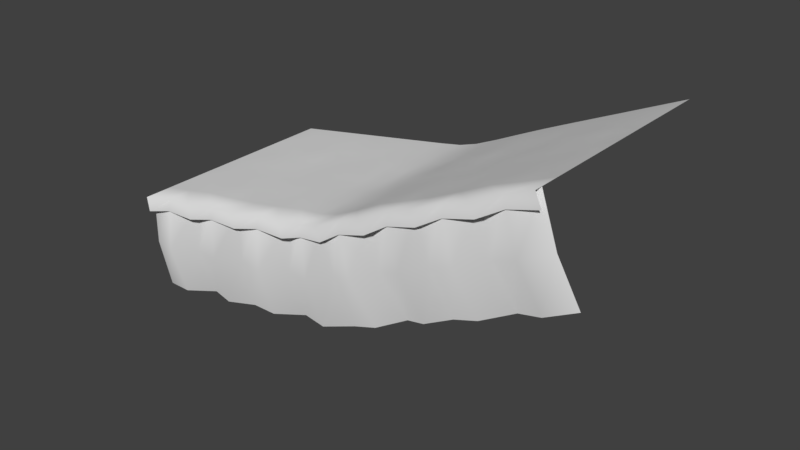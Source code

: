 # Source: Ground_Tile_Up2_4.blend  (saved by Blender 2.78.0; exported with 4.5.12 LTS)
import bpy
from mathutils import Matrix  # noqa: F401  (used for matrix-valued properties, if any)

bpy.ops.wm.read_factory_settings(use_empty=True)
scene = bpy.context.scene
scene.name = 'Scene'

# ---- collections
col_collection_1 = bpy.data.collections.new('Collection 1'); scene.collection.children.link(col_collection_1)

# ---- world
world_world = bpy.data.worlds.new('World'); scene.world = world_world
world_world.color = (0.05088, 0.05088, 0.05088)
world_world.use_sun_shadow = False
world_world.sun_shadow_jitter_overblur = 0.0
world_world.cycles.sampling_method = 'MANUAL'

# ---- meshes
me_plane = bpy.data.meshes.new('Plane')
me_plane.from_pydata([(-4.766, -2.562, -0.1653), (-1.356, -1.97, -0.1635), (-5.159, 0.07393, -0.1656), (-1.749, 0.6658, -0.1637), (-3.061, -2.266, -0.3149), (-3.454, 0.3698, -0.3151), (-2.209, -2.118, -0.001328), (-4.307, 0.2219, -0.002506), (-3.914, -2.414, -0.002259), (-2.602, 0.5178, -0.001575), (-4.963, -1.244, -0.002848), (-1.552, -0.652, -0.0009857), (-3.258, -0.9479, -0.001917), (-4.11, -1.096, 0.2747), (-2.405, -0.7999, 0.2323), (-1.739, 0.6796, -3.123), (-1.741, 0.6798, 0.08152), (-5.167, 0.08531, 0.07965), (-5.165, 0.08511, -3.125), (-1.74, 0.6797, -1.523), (-3.452, 0.3824, -3.124), (-3.454, 0.3826, 0.08059), (-5.166, 0.08521, -1.525), (-3.456, 0.4003, -1.524), (-1.741, 0.6798, -0.721), (-4.309, 0.2337, -3.125), (-5.166, 0.08516, -2.328), (-1.74, 0.6797, -2.326), (-2.596, 0.531, -3.124), (-5.167, 0.08526, -0.7229), (-3.462, 0.4412, -0.7219), (-3.453, 0.3824, -2.327), (-2.598, 0.5375, -1.524), (-4.311, 0.2403, -1.525), (-4.315, 0.2749, -2.327), (-2.602, 0.5721, -2.326), (-2.601, 0.552, -0.722), (-4.312, 0.2551, -0.7229), (-1.68, 0.2682, 0.08159), (-5.106, -0.3263, 0.07971), (-3.393, -0.02906, 0.08065), (-4.267, -0.05893, 0.08016), (-2.554, 0.2368, 0.0811), (-5.163, 0.08491, -6.33), (-3.45, 0.3822, -6.329), (-5.164, 0.08501, -4.725), (-3.454, 0.4001, -4.724), (-1.739, 0.6796, -3.921), (-4.306, 0.2335, -6.329), (-5.163, 0.08496, -5.527), (-1.738, 0.6795, -5.526), (-2.594, 0.5308, -6.329), (-5.165, 0.08506, -3.922), (-3.46, 0.441, -3.921), (-3.451, 0.3822, -5.526), (-2.596, 0.5373, -4.723), (-4.308, 0.2401, -4.724), (-4.313, 0.2747, -5.527), (-2.6, 0.5719, -5.526), (-2.599, 0.5518, -3.921), (-4.31, 0.2549, -3.922), (2.162, -1.203, -0.162), (1.169, 1.27, -0.1624), (0.365, -1.671, -0.313), (-0.02808, 0.9644, -0.3132), (1.259, -1.497, 0.0005031), (-0.8809, 0.8164, -0.0006357), (-0.4878, -1.819, -0.0003884), (0.6172, 1.089, 0.0001397), (1.666, 0.03364, 0.0003791), (0.1683, -0.3534, -4.685e-05), (-0.6845, -0.5013, 0.2766), (0.9382, -0.2039, 0.2341), (1.171, 1.284, 0.08281), (1.171, 1.284, -1.522), (-0.02617, 0.9769, -3.122), (-0.02822, 0.9771, 0.08246), (-0.02985, 0.9948, -1.523), (-0.8826, 0.8283, -3.123), (0.6191, 1.102, -3.122), (-0.03646, 1.036, -0.7201), (-0.02668, 0.977, -2.325), (0.617, 1.108, -1.522), (-0.8846, 0.8348, -1.523), (-0.8893, 0.8694, -2.326), (0.6088, 1.142, -2.325), (0.6124, 1.123, -0.7203), (-0.8862, 0.8497, -0.721), (1.326, 0.8983, 0.08289), (0.03317, 0.5655, 0.08252), (-0.841, 0.5356, 0.08203), (0.69, 0.8134, 0.08283), (-1.737, 0.6794, -6.328), (-0.02411, 0.9767, -6.327), (-1.738, 0.6795, -4.723), (-0.0278, 0.9946, -4.722), (-0.8806, 0.8281, -6.328), (0.6202, 1.101, -6.327), (-0.03441, 1.036, -3.92), (-0.02462, 0.9768, -5.525), (0.6181, 1.108, -4.722), (-0.8826, 0.8346, -4.723), (-0.8872, 0.8692, -5.525), (0.6099, 1.142, -5.524), (0.6135, 1.122, -3.92), (-0.8842, 0.8495, -3.921), (5.113, 0.1678, -0.1626), (4.02, 2.598, -0.1629), (3.687, -0.4945, -0.3128), (2.539, 1.91, -0.3132), (4.399, -0.1585, 0.0001116), (1.822, 1.565, 3.66e-05), (2.965, -0.8416, 0.0003999), (3.276, 2.258, -0.0002545), (4.567, 1.383, -0.0001398), (3.113, 0.7077, 4.935e-05), (2.394, 0.362, 0.2773), (3.838, 1.05, 0.2337), (4.024, 2.613, -3.122), (4.024, 2.613, 0.0823), (1.171, 1.283, -3.122), (4.024, 2.613, -1.523), (2.535, 1.921, -3.122), (2.535, 1.922, 0.08249), (2.527, 1.938, -1.523), (4.024, 2.613, -0.7202), (1.815, 1.575, -3.122), (1.171, 1.284, -2.325), (4.024, 2.613, -2.325), (3.276, 2.271, -3.122), (1.171, 1.284, -0.7197), (2.509, 1.975, -0.72), (2.535, 1.921, -2.325), (3.274, 2.278, -1.523), (1.812, 1.581, -1.522), (1.797, 1.613, -2.325), (3.259, 2.309, -2.325), (3.266, 2.291, -0.7206), (1.807, 1.595, -0.7204), (4.194, 2.234, 0.08238), (2.714, 1.546, 0.08258), (1.942, 1.309, 0.08272), (3.402, 2.002, 0.08243), (4.024, 2.612, -6.327), (1.171, 1.283, -6.327), (4.024, 2.612, -4.722), (2.534, 1.92, -6.327), (1.171, 1.283, -4.722), (2.527, 1.937, -4.722), (4.024, 2.613, -3.92), (1.814, 1.574, -6.327), (1.171, 1.283, -5.524), (4.024, 2.612, -5.525), (3.276, 2.271, -6.327), (1.171, 1.283, -3.919), (2.509, 1.975, -3.92), (2.535, 1.921, -5.525), (3.273, 2.277, -4.722), (1.812, 1.581, -4.722), (1.797, 1.612, -5.524), (3.259, 2.308, -5.525), (3.266, 2.29, -3.92), (1.806, 1.595, -3.92), (8.251, 1.58, -0.1628), (7.171, 4.016, -0.1631), (6.673, 0.8695, -0.3131), (5.593, 3.306, -0.3135), (7.462, 1.225, -0.000109), (4.804, 2.951, -0.0003752), (5.883, 0.5144, -5.603e-06), (6.382, 3.661, -0.0004785), (7.711, 2.798, -0.0003455), (6.133, 2.088, -0.0002421), (5.344, 1.733, 0.2769), (6.922, 2.443, 0.2335), (7.175, 4.031, -3.123), (7.175, 4.032, 0.08209), (7.175, 4.031, -1.523), (5.59, 3.317, -3.123), (5.59, 3.318, 0.0822), (5.582, 3.334, -1.523), (7.175, 4.031, -0.7204), (4.797, 2.961, -3.123), (7.175, 4.031, -2.325), (6.383, 3.674, -3.123), (5.566, 3.372, -0.7203), (5.59, 3.318, -2.325), (6.38, 3.68, -1.523), (4.794, 2.967, -1.523), (4.78, 2.999, -2.325), (6.366, 3.712, -2.325), (6.373, 3.694, -0.7209), (4.789, 2.981, -0.7208), (7.344, 3.651, 0.08218), (5.758, 2.938, 0.08228), (4.917, 2.69, 0.08231), (6.503, 3.403, 0.08221), (7.175, 4.03, -6.327), (7.175, 4.031, -4.722), (5.59, 3.317, -6.327), (5.583, 3.334, -4.722), (7.175, 4.031, -3.92), (4.797, 2.96, -6.327), (7.175, 4.03, -5.525), (6.383, 3.674, -6.327), (5.566, 3.371, -3.92), (5.59, 3.317, -5.525), (6.38, 3.68, -4.722), (4.794, 2.966, -4.722), (4.78, 2.998, -5.525), (6.366, 3.712, -5.525), (6.373, 3.693, -3.92), (4.789, 2.98, -3.92)], [], [(14, 11, 3, 9), (13, 12, 5, 7), (10, 13, 7, 2), (12, 14, 9, 5), (4, 6, 14, 12), (0, 8, 13, 10), (8, 4, 12, 13), (6, 1, 11, 14), (37, 17, 7), (30, 9, 36), (31, 32, 35), (34, 22, 33), (34, 23, 31), (25, 31, 20), (18, 34, 25), (35, 19, 27), (28, 27, 15), (20, 35, 28), (24, 9, 16), (32, 24, 19), (23, 36, 32), (37, 21, 30), (33, 30, 23), (33, 29, 37), (37, 29, 17), (30, 21, 9), (31, 23, 32), (34, 26, 22), (34, 33, 23), (25, 34, 31), (18, 26, 34), (35, 32, 19), (28, 35, 27), (20, 31, 35), (24, 36, 9), (32, 36, 24), (23, 30, 36), (37, 7, 21), (33, 37, 30), (33, 22, 29), (16, 9, 42, 38), (21, 7, 41, 40), (9, 21, 40, 42), (7, 17, 39, 41), (60, 18, 25), (53, 28, 59), (54, 55, 58), (57, 45, 56), (57, 46, 54), (48, 54, 44), (43, 57, 48), (58, 94, 50), (51, 50, 92), (44, 58, 51), (47, 28, 15), (55, 47, 94), (46, 59, 55), (60, 20, 53), (56, 53, 46), (56, 52, 60), (60, 52, 18), (53, 20, 28), (54, 46, 55), (57, 49, 45), (57, 56, 46), (48, 57, 54), (43, 49, 57), (58, 55, 94), (51, 58, 50), (44, 54, 58), (47, 59, 28), (55, 59, 47), (46, 53, 59), (60, 25, 20), (56, 60, 53), (56, 45, 52), (72, 69, 62, 68), (71, 70, 64, 66), (11, 71, 66, 3), (70, 72, 68, 64), (63, 65, 72, 70), (1, 67, 71, 11), (67, 63, 70, 71), (65, 61, 69, 72), (87, 16, 66), (80, 68, 86), (81, 82, 85), (84, 19, 83), (84, 77, 81), (78, 81, 75), (15, 84, 78), (85, 74, 127), (79, 127, 120), (75, 85, 79), (130, 68, 73), (82, 130, 74), (77, 86, 82), (87, 76, 80), (83, 80, 77), (83, 24, 87), (87, 24, 16), (80, 76, 68), (81, 77, 82), (84, 27, 19), (84, 83, 77), (78, 84, 81), (15, 27, 84), (85, 82, 74), (79, 85, 127), (75, 81, 85), (130, 86, 68), (82, 86, 130), (77, 80, 86), (87, 66, 76), (83, 87, 80), (83, 19, 24), (73, 68, 91, 88), (76, 66, 90, 89), (68, 76, 89, 91), (66, 16, 38, 90), (105, 15, 78), (98, 79, 104), (99, 100, 103), (102, 94, 101), (102, 95, 99), (96, 99, 93), (92, 102, 96), (103, 147, 151), (97, 151, 144), (93, 103, 97), (154, 79, 120), (100, 154, 147), (95, 104, 100), (105, 75, 98), (101, 98, 95), (101, 47, 105), (105, 47, 15), (98, 75, 79), (99, 95, 100), (102, 50, 94), (102, 101, 95), (96, 102, 99), (92, 50, 102), (103, 100, 147), (97, 103, 151), (93, 99, 103), (154, 104, 79), (100, 104, 154), (95, 98, 104), (105, 78, 75), (101, 105, 98), (101, 94, 47), (117, 114, 107, 113), (116, 115, 109, 111), (69, 116, 111, 62), (115, 117, 113, 109), (108, 110, 117, 115), (61, 112, 116, 69), (112, 108, 115, 116), (110, 106, 114, 117), (138, 73, 111), (131, 113, 137), (132, 133, 136), (135, 74, 134), (135, 124, 132), (126, 132, 122), (120, 135, 126), (136, 121, 128), (129, 128, 118), (122, 136, 129), (125, 113, 119), (133, 125, 121), (124, 137, 133), (138, 123, 131), (134, 131, 124), (134, 130, 138), (138, 130, 73), (131, 123, 113), (132, 124, 133), (135, 127, 74), (135, 134, 124), (126, 135, 132), (120, 127, 135), (136, 133, 121), (129, 136, 128), (122, 132, 136), (125, 137, 113), (133, 137, 125), (124, 131, 137), (138, 111, 123), (134, 138, 131), (134, 74, 130), (119, 113, 142, 139), (123, 111, 141, 140), (113, 123, 140, 142), (111, 73, 88, 141), (162, 120, 126), (155, 129, 161), (156, 157, 160), (159, 147, 158), (159, 148, 156), (150, 156, 146), (144, 159, 150), (160, 145, 152), (153, 152, 143), (146, 160, 153), (149, 129, 118), (157, 149, 145), (148, 161, 157), (162, 122, 155), (158, 155, 148), (158, 154, 162), (162, 154, 120), (155, 122, 129), (156, 148, 157), (159, 151, 147), (159, 158, 148), (150, 159, 156), (144, 151, 159), (160, 157, 145), (153, 160, 152), (146, 156, 160), (149, 161, 129), (157, 161, 149), (148, 155, 161), (162, 126, 122), (158, 162, 155), (158, 147, 154), (174, 171, 164, 170), (173, 172, 166, 168), (114, 173, 168, 107), (172, 174, 170, 166), (165, 167, 174, 172), (106, 169, 173, 114), (169, 165, 172, 173), (167, 163, 171, 174), (192, 119, 168), (185, 170, 191), (186, 187, 190), (189, 121, 188), (189, 180, 186), (182, 186, 178), (118, 189, 182), (190, 177, 183), (184, 183, 175), (178, 190, 184), (181, 170, 176), (187, 181, 177), (180, 191, 187), (192, 179, 185), (188, 185, 180), (188, 125, 192), (192, 125, 119), (185, 179, 170), (186, 180, 187), (189, 128, 121), (189, 188, 180), (182, 189, 186), (118, 128, 189), (190, 187, 177), (184, 190, 183), (178, 186, 190), (181, 191, 170), (187, 191, 181), (180, 185, 191), (192, 168, 179), (188, 192, 185), (188, 121, 125), (176, 170, 196, 193), (179, 168, 195, 194), (170, 179, 194, 196), (168, 119, 139, 195), (212, 118, 182), (205, 184, 211), (206, 207, 210), (209, 145, 208), (209, 200, 206), (202, 206, 199), (143, 209, 202), (210, 198, 203), (204, 203, 197), (199, 210, 204), (201, 184, 175), (207, 201, 198), (200, 211, 207), (212, 178, 205), (208, 205, 200), (208, 149, 212), (212, 149, 118), (205, 178, 184), (206, 200, 207), (209, 152, 145), (209, 208, 200), (202, 209, 206), (143, 152, 209), (210, 207, 198), (204, 210, 203), (199, 206, 210), (201, 211, 184), (207, 211, 201), (200, 205, 211), (212, 182, 178), (208, 212, 205), (208, 145, 149)])
me_plane.polygons.foreach_set('use_smooth', [True] * 304)
_uv = me_plane.uv_layers.new(name='UVMap')
_uv.uv.foreach_set('vector', [0.4362, 0.6242, 0.497, 0.6242, 0.497, 0.7456, 0.4362, 0.7456, 0.3146, 0.6242, 0.3754, 0.6242, 0.3754, 0.7456, 0.3146, 0.7456, 0.2538, 0.6242, 0.3146, 0.6242, 0.3146, 0.7456, 0.2538, 0.7456, 0.3754, 0.6242, 0.4362, 0.6242, 0.4362, 0.7456, 0.3754, 0.7456, 0.3754, 0.5029, 0.4362, 0.5029, 0.4362, 0.6242, 0.3754, 0.6242, 0.2538, 0.5029, 0.3146, 0.5029, 0.3146, 0.6242, 0.2538, 0.6242, 0.3146, 0.5029, 0.3754, 0.5029, 0.3754, 0.6242, 0.3146, 0.6242, 0.4362, 0.5029, 0.497, 0.5029, 0.497, 0.6242, 0.4362, 0.6242, 0.3139, 0.5636, 0.2523, 0.5021, 0.3138, 0.502, 0.3753, 0.5636, 0.4368, 0.5021, 0.4367, 0.5637, 0.3753, 0.6866, 0.4368, 0.6251, 0.4368, 0.6866, 0.3138, 0.6865, 0.2523, 0.6251, 0.3138, 0.6251, 0.3138, 0.6865, 0.3753, 0.6251, 0.3753, 0.6866, 0.3139, 0.7481, 0.3753, 0.6866, 0.3754, 0.7481, 0.2524, 0.7481, 0.3138, 0.6865, 0.3139, 0.7481, 0.4368, 0.6866, 0.4983, 0.6251, 0.4983, 0.6866, 0.4369, 0.7481, 0.4983, 0.6866, 0.4983, 0.7481, 0.3754, 0.7481, 0.4368, 0.6866, 0.4369, 0.7481, 0.4983, 0.5636, 0.4368, 0.5021, 0.4983, 0.5021, 0.4368, 0.6251, 0.4983, 0.5636, 0.4983, 0.6251, 0.3753, 0.6251, 0.4367, 0.5637, 0.4368, 0.6251, 0.3139, 0.5636, 0.3753, 0.502, 0.3753, 0.5636, 0.3138, 0.6251, 0.3753, 0.5636, 0.3753, 0.6251, 0.3138, 0.6251, 0.2523, 0.5636, 0.3139, 0.5636, 0.3139, 0.5636, 0.2523, 0.5636, 0.2523, 0.5021, 0.3753, 0.5636, 0.3753, 0.502, 0.4368, 0.5021, 0.3753, 0.6866, 0.3753, 0.6251, 0.4368, 0.6251, 0.3138, 0.6865, 0.2523, 0.6866, 0.2523, 0.6251, 0.3138, 0.6865, 0.3138, 0.6251, 0.3753, 0.6251, 0.3139, 0.7481, 0.3138, 0.6865, 0.3753, 0.6866, 0.2524, 0.7481, 0.2523, 0.6866, 0.3138, 0.6865, 0.4368, 0.6866, 0.4368, 0.6251, 0.4983, 0.6251, 0.4369, 0.7481, 0.4368, 0.6866, 0.4983, 0.6866, 0.3754, 0.7481, 0.3753, 0.6866, 0.4368, 0.6866, 0.4983, 0.5636, 0.4367, 0.5637, 0.4368, 0.5021, 0.4368, 0.6251, 0.4367, 0.5637, 0.4983, 0.5636, 0.3753, 0.6251, 0.3753, 0.5636, 0.4367, 0.5637, 0.3139, 0.5636, 0.3138, 0.502, 0.3753, 0.502, 0.3138, 0.6251, 0.3139, 0.5636, 0.3753, 0.5636, 0.3138, 0.6251, 0.2523, 0.6251, 0.2523, 0.5636, 0.4986, 0.6267, 0.4389, 0.6267, 0.4389, 0.6046, 0.4986, 0.5957, 0.3792, 0.6267, 0.3195, 0.6267, 0.3195, 0.6047, 0.3792, 0.5957, 0.4389, 0.6267, 0.3792, 0.6267, 0.3792, 0.5957, 0.4389, 0.6046, 0.3195, 0.6267, 0.2599, 0.6267, 0.2599, 0.5957, 0.3195, 0.6047, 0.3139, 0.5636, 0.2523, 0.5021, 0.3138, 0.502, 0.3753, 0.5636, 0.4368, 0.5021, 0.4367, 0.5637, 0.3753, 0.6866, 0.4368, 0.6251, 0.4368, 0.6866, 0.3138, 0.6865, 0.2523, 0.6251, 0.3138, 0.6251, 0.3138, 0.6865, 0.3753, 0.6251, 0.3753, 0.6866, 0.3139, 0.7481, 0.3753, 0.6866, 0.3754, 0.7481, 0.2524, 0.7481, 0.3138, 0.6865, 0.3139, 0.7481, 0.4368, 0.6866, 0.4983, 0.6251, 0.4983, 0.6866, 0.4369, 0.7481, 0.4983, 0.6866, 0.4983, 0.7481, 0.3754, 0.7481, 0.4368, 0.6866, 0.4369, 0.7481, 0.4983, 0.5636, 0.4368, 0.5021, 0.4983, 0.5021, 0.4368, 0.6251, 0.4983, 0.5636, 0.4983, 0.6251, 0.3753, 0.6251, 0.4367, 0.5637, 0.4368, 0.6251, 0.3139, 0.5636, 0.3753, 0.502, 0.3753, 0.5636, 0.3138, 0.6251, 0.3753, 0.5636, 0.3753, 0.6251, 0.3138, 0.6251, 0.2523, 0.5636, 0.3139, 0.5636, 0.3139, 0.5636, 0.2523, 0.5636, 0.2523, 0.5021, 0.3753, 0.5636, 0.3753, 0.502, 0.4368, 0.5021, 0.3753, 0.6866, 0.3753, 0.6251, 0.4368, 0.6251, 0.3138, 0.6865, 0.2523, 0.6866, 0.2523, 0.6251, 0.3138, 0.6865, 0.3138, 0.6251, 0.3753, 0.6251, 0.3139, 0.7481, 0.3138, 0.6865, 0.3753, 0.6866, 0.2524, 0.7481, 0.2523, 0.6866, 0.3138, 0.6865, 0.4368, 0.6866, 0.4368, 0.6251, 0.4983, 0.6251, 0.4369, 0.7481, 0.4368, 0.6866, 0.4983, 0.6866, 0.3754, 0.7481, 0.3753, 0.6866, 0.4368, 0.6866, 0.4983, 0.5636, 0.4367, 0.5637, 0.4368, 0.5021, 0.4368, 0.6251, 0.4367, 0.5637, 0.4983, 0.5636, 0.3753, 0.6251, 0.3753, 0.5636, 0.4367, 0.5637, 0.3139, 0.5636, 0.3138, 0.502, 0.3753, 0.502, 0.3138, 0.6251, 0.3139, 0.5636, 0.3753, 0.5636, 0.3138, 0.6251, 0.2523, 0.6251, 0.2523, 0.5636, 0.4362, 0.6242, 0.497, 0.6242, 0.497, 0.7456, 0.4362, 0.7456, 0.3146, 0.6242, 0.3754, 0.6242, 0.3754, 0.7456, 0.3146, 0.7456, 0.2538, 0.6242, 0.3146, 0.6242, 0.3146, 0.7456, 0.2538, 0.7456, 0.3754, 0.6242, 0.4362, 0.6242, 0.4362, 0.7456, 0.3754, 0.7456, 0.3754, 0.5029, 0.4362, 0.5029, 0.4362, 0.6242, 0.3754, 0.6242, 0.2538, 0.5029, 0.3146, 0.5029, 0.3146, 0.6242, 0.2538, 0.6242, 0.3146, 0.5029, 0.3754, 0.5029, 0.3754, 0.6242, 0.3146, 0.6242, 0.4362, 0.5029, 0.497, 0.5029, 0.497, 0.6242, 0.4362, 0.6242, 0.3139, 0.5636, 0.2523, 0.5021, 0.3138, 0.502, 0.3753, 0.5636, 0.4368, 0.5021, 0.4367, 0.5637, 0.3753, 0.6866, 0.4368, 0.6251, 0.4368, 0.6866, 0.3138, 0.6865, 0.2523, 0.6251, 0.3138, 0.6251, 0.3138, 0.6865, 0.3753, 0.6251, 0.3753, 0.6866, 0.3139, 0.7481, 0.3753, 0.6866, 0.3754, 0.7481, 0.2524, 0.7481, 0.3138, 0.6865, 0.3139, 0.7481, 0.4368, 0.6866, 0.4983, 0.6251, 0.4983, 0.6866, 0.4369, 0.7481, 0.4983, 0.6866, 0.4983, 0.7481, 0.3754, 0.7481, 0.4368, 0.6866, 0.4369, 0.7481, 0.4983, 0.5636, 0.4368, 0.5021, 0.4983, 0.5021, 0.4368, 0.6251, 0.4983, 0.5636, 0.4983, 0.6251, 0.3753, 0.6251, 0.4367, 0.5637, 0.4368, 0.6251, 0.3139, 0.5636, 0.3753, 0.502, 0.3753, 0.5636, 0.3138, 0.6251, 0.3753, 0.5636, 0.3753, 0.6251, 0.3138, 0.6251, 0.2523, 0.5636, 0.3139, 0.5636, 0.3139, 0.5636, 0.2523, 0.5636, 0.2523, 0.5021, 0.3753, 0.5636, 0.3753, 0.502, 0.4368, 0.5021, 0.3753, 0.6866, 0.3753, 0.6251, 0.4368, 0.6251, 0.3138, 0.6865, 0.2523, 0.6866, 0.2523, 0.6251, 0.3138, 0.6865, 0.3138, 0.6251, 0.3753, 0.6251, 0.3139, 0.7481, 0.3138, 0.6865, 0.3753, 0.6866, 0.2524, 0.7481, 0.2523, 0.6866, 0.3138, 0.6865, 0.4368, 0.6866, 0.4368, 0.6251, 0.4983, 0.6251, 0.4369, 0.7481, 0.4368, 0.6866, 0.4983, 0.6866, 0.3754, 0.7481, 0.3753, 0.6866, 0.4368, 0.6866, 0.4983, 0.5636, 0.4367, 0.5637, 0.4368, 0.5021, 0.4368, 0.6251, 0.4367, 0.5637, 0.4983, 0.5636, 0.3753, 0.6251, 0.3753, 0.5636, 0.4367, 0.5637, 0.3139, 0.5636, 0.3138, 0.502, 0.3753, 0.502, 0.3138, 0.6251, 0.3139, 0.5636, 0.3753, 0.5636, 0.3138, 0.6251, 0.2523, 0.6251, 0.2523, 0.5636, 0.4986, 0.6267, 0.4389, 0.6267, 0.4389, 0.6046, 0.4986, 0.5957, 0.3792, 0.6267, 0.3195, 0.6267, 0.3195, 0.6047, 0.3792, 0.5957, 0.4389, 0.6267, 0.3792, 0.6267, 0.3792, 0.5957, 0.4389, 0.6046, 0.3195, 0.6267, 0.2599, 0.6267, 0.2599, 0.5957, 0.3195, 0.6047, 0.3139, 0.5636, 0.2523, 0.5021, 0.3138, 0.502, 0.3753, 0.5636, 0.4368, 0.5021, 0.4367, 0.5637, 0.3753, 0.6866, 0.4368, 0.6251, 0.4368, 0.6866, 0.3138, 0.6865, 0.2523, 0.6251, 0.3138, 0.6251, 0.3138, 0.6865, 0.3753, 0.6251, 0.3753, 0.6866, 0.3139, 0.7481, 0.3753, 0.6866, 0.3754, 0.7481, 0.2524, 0.7481, 0.3138, 0.6865, 0.3139, 0.7481, 0.4368, 0.6866, 0.4983, 0.6251, 0.4983, 0.6866, 0.4369, 0.7481, 0.4983, 0.6866, 0.4983, 0.7481, 0.3754, 0.7481, 0.4368, 0.6866, 0.4369, 0.7481, 0.4983, 0.5636, 0.4368, 0.5021, 0.4983, 0.5021, 0.4368, 0.6251, 0.4983, 0.5636, 0.4983, 0.6251, 0.3753, 0.6251, 0.4367, 0.5637, 0.4368, 0.6251, 0.3139, 0.5636, 0.3753, 0.502, 0.3753, 0.5636, 0.3138, 0.6251, 0.3753, 0.5636, 0.3753, 0.6251, 0.3138, 0.6251, 0.2523, 0.5636, 0.3139, 0.5636, 0.3139, 0.5636, 0.2523, 0.5636, 0.2523, 0.5021, 0.3753, 0.5636, 0.3753, 0.502, 0.4368, 0.5021, 0.3753, 0.6866, 0.3753, 0.6251, 0.4368, 0.6251, 0.3138, 0.6865, 0.2523, 0.6866, 0.2523, 0.6251, 0.3138, 0.6865, 0.3138, 0.6251, 0.3753, 0.6251, 0.3139, 0.7481, 0.3138, 0.6865, 0.3753, 0.6866, 0.2524, 0.7481, 0.2523, 0.6866, 0.3138, 0.6865, 0.4368, 0.6866, 0.4368, 0.6251, 0.4983, 0.6251, 0.4369, 0.7481, 0.4368, 0.6866, 0.4983, 0.6866, 0.3754, 0.7481, 0.3753, 0.6866, 0.4368, 0.6866, 0.4983, 0.5636, 0.4367, 0.5637, 0.4368, 0.5021, 0.4368, 0.6251, 0.4367, 0.5637, 0.4983, 0.5636, 0.3753, 0.6251, 0.3753, 0.5636, 0.4367, 0.5637, 0.3139, 0.5636, 0.3138, 0.502, 0.3753, 0.502, 0.3138, 0.6251, 0.3139, 0.5636, 0.3753, 0.5636, 0.3138, 0.6251, 0.2523, 0.6251, 0.2523, 0.5636, 0.4362, 0.6242, 0.497, 0.6242, 0.497, 0.7456, 0.4362, 0.7456, 0.3146, 0.6242, 0.3754, 0.6242, 0.3754, 0.7456, 0.3146, 0.7456, 0.2538, 0.6242, 0.3146, 0.6242, 0.3146, 0.7456, 0.2538, 0.7456, 0.3754, 0.6242, 0.4362, 0.6242, 0.4362, 0.7456, 0.3754, 0.7456, 0.3754, 0.5029, 0.4362, 0.5029, 0.4362, 0.6242, 0.3754, 0.6242, 0.2538, 0.5029, 0.3146, 0.5029, 0.3146, 0.6242, 0.2538, 0.6242, 0.3146, 0.5029, 0.3754, 0.5029, 0.3754, 0.6242, 0.3146, 0.6242, 0.4362, 0.5029, 0.497, 0.5029, 0.497, 0.6242, 0.4362, 0.6242, 0.3139, 0.5636, 0.2523, 0.5021, 0.3138, 0.502, 0.3753, 0.5636, 0.4368, 0.5021, 0.4367, 0.5637, 0.3753, 0.6866, 0.4368, 0.6251, 0.4368, 0.6866, 0.3138, 0.6865, 0.2523, 0.6251, 0.3138, 0.6251, 0.3138, 0.6865, 0.3753, 0.6251, 0.3753, 0.6866, 0.3139, 0.7481, 0.3753, 0.6866, 0.3754, 0.7481, 0.2524, 0.7481, 0.3138, 0.6865, 0.3139, 0.7481, 0.4368, 0.6866, 0.4983, 0.6251, 0.4983, 0.6866, 0.4369, 0.7481, 0.4983, 0.6866, 0.4983, 0.7481, 0.3754, 0.7481, 0.4368, 0.6866, 0.4369, 0.7481, 0.4983, 0.5636, 0.4368, 0.5021, 0.4983, 0.5021, 0.4368, 0.6251, 0.4983, 0.5636, 0.4983, 0.6251, 0.3753, 0.6251, 0.4367, 0.5637, 0.4368, 0.6251, 0.3139, 0.5636, 0.3753, 0.502, 0.3753, 0.5636, 0.3138, 0.6251, 0.3753, 0.5636, 0.3753, 0.6251, 0.3138, 0.6251, 0.2523, 0.5636, 0.3139, 0.5636, 0.3139, 0.5636, 0.2523, 0.5636, 0.2523, 0.5021, 0.3753, 0.5636, 0.3753, 0.502, 0.4368, 0.5021, 0.3753, 0.6866, 0.3753, 0.6251, 0.4368, 0.6251, 0.3138, 0.6865, 0.2523, 0.6866, 0.2523, 0.6251, 0.3138, 0.6865, 0.3138, 0.6251, 0.3753, 0.6251, 0.3139, 0.7481, 0.3138, 0.6865, 0.3753, 0.6866, 0.2524, 0.7481, 0.2523, 0.6866, 0.3138, 0.6865, 0.4368, 0.6866, 0.4368, 0.6251, 0.4983, 0.6251, 0.4369, 0.7481, 0.4368, 0.6866, 0.4983, 0.6866, 0.3754, 0.7481, 0.3753, 0.6866, 0.4368, 0.6866, 0.4983, 0.5636, 0.4367, 0.5637, 0.4368, 0.5021, 0.4368, 0.6251, 0.4367, 0.5637, 0.4983, 0.5636, 0.3753, 0.6251, 0.3753, 0.5636, 0.4367, 0.5637, 0.3139, 0.5636, 0.3138, 0.502, 0.3753, 0.502, 0.3138, 0.6251, 0.3139, 0.5636, 0.3753, 0.5636, 0.3138, 0.6251, 0.2523, 0.6251, 0.2523, 0.5636, 0.4986, 0.6267, 0.4389, 0.6267, 0.4389, 0.6046, 0.4986, 0.5957, 0.3792, 0.6267, 0.3195, 0.6267, 0.3195, 0.6047, 0.3792, 0.5957, 0.4389, 0.6267, 0.3792, 0.6267, 0.3792, 0.5957, 0.4389, 0.6046, 0.3195, 0.6267, 0.2599, 0.6267, 0.2599, 0.5957, 0.3195, 0.6047, 0.3139, 0.5636, 0.2523, 0.5021, 0.3138, 0.502, 0.3753, 0.5636, 0.4368, 0.5021, 0.4367, 0.5637, 0.3753, 0.6866, 0.4368, 0.6251, 0.4368, 0.6866, 0.3138, 0.6865, 0.2523, 0.6251, 0.3138, 0.6251, 0.3138, 0.6865, 0.3753, 0.6251, 0.3753, 0.6866, 0.3139, 0.7481, 0.3753, 0.6866, 0.3754, 0.7481, 0.2524, 0.7481, 0.3138, 0.6865, 0.3139, 0.7481, 0.4368, 0.6866, 0.4983, 0.6251, 0.4983, 0.6866, 0.4369, 0.7481, 0.4983, 0.6866, 0.4983, 0.7481, 0.3754, 0.7481, 0.4368, 0.6866, 0.4369, 0.7481, 0.4983, 0.5636, 0.4368, 0.5021, 0.4983, 0.5021, 0.4368, 0.6251, 0.4983, 0.5636, 0.4983, 0.6251, 0.3753, 0.6251, 0.4367, 0.5637, 0.4368, 0.6251, 0.3139, 0.5636, 0.3753, 0.502, 0.3753, 0.5636, 0.3138, 0.6251, 0.3753, 0.5636, 0.3753, 0.6251, 0.3138, 0.6251, 0.2523, 0.5636, 0.3139, 0.5636, 0.3139, 0.5636, 0.2523, 0.5636, 0.2523, 0.5021, 0.3753, 0.5636, 0.3753, 0.502, 0.4368, 0.5021, 0.3753, 0.6866, 0.3753, 0.6251, 0.4368, 0.6251, 0.3138, 0.6865, 0.2523, 0.6866, 0.2523, 0.6251, 0.3138, 0.6865, 0.3138, 0.6251, 0.3753, 0.6251, 0.3139, 0.7481, 0.3138, 0.6865, 0.3753, 0.6866, 0.2524, 0.7481, 0.2523, 0.6866, 0.3138, 0.6865, 0.4368, 0.6866, 0.4368, 0.6251, 0.4983, 0.6251, 0.4369, 0.7481, 0.4368, 0.6866, 0.4983, 0.6866, 0.3754, 0.7481, 0.3753, 0.6866, 0.4368, 0.6866, 0.4983, 0.5636, 0.4367, 0.5637, 0.4368, 0.5021, 0.4368, 0.6251, 0.4367, 0.5637, 0.4983, 0.5636, 0.3753, 0.6251, 0.3753, 0.5636, 0.4367, 0.5637, 0.3139, 0.5636, 0.3138, 0.502, 0.3753, 0.502, 0.3138, 0.6251, 0.3139, 0.5636, 0.3753, 0.5636, 0.3138, 0.6251, 0.2523, 0.6251, 0.2523, 0.5636, 0.4362, 0.6242, 0.497, 0.6242, 0.497, 0.7456, 0.4362, 0.7456, 0.3146, 0.6242, 0.3754, 0.6242, 0.3754, 0.7456, 0.3146, 0.7456, 0.2538, 0.6242, 0.3146, 0.6242, 0.3146, 0.7456, 0.2538, 0.7456, 0.3754, 0.6242, 0.4362, 0.6242, 0.4362, 0.7456, 0.3754, 0.7456, 0.3754, 0.5029, 0.4362, 0.5029, 0.4362, 0.6242, 0.3754, 0.6242, 0.2538, 0.5029, 0.3146, 0.5029, 0.3146, 0.6242, 0.2538, 0.6242, 0.3146, 0.5029, 0.3754, 0.5029, 0.3754, 0.6242, 0.3146, 0.6242, 0.4362, 0.5029, 0.497, 0.5029, 0.497, 0.6242, 0.4362, 0.6242, 0.3139, 0.5636, 0.2523, 0.5021, 0.3138, 0.502, 0.3753, 0.5636, 0.4368, 0.5021, 0.4367, 0.5637, 0.3753, 0.6866, 0.4368, 0.6251, 0.4368, 0.6866, 0.3138, 0.6865, 0.2523, 0.6251, 0.3138, 0.6251, 0.3138, 0.6865, 0.3753, 0.6251, 0.3753, 0.6866, 0.3139, 0.7481, 0.3753, 0.6866, 0.3754, 0.7481, 0.2524, 0.7481, 0.3138, 0.6865, 0.3139, 0.7481, 0.4368, 0.6866, 0.4983, 0.6251, 0.4983, 0.6866, 0.4369, 0.7481, 0.4983, 0.6866, 0.4983, 0.7481, 0.3754, 0.7481, 0.4368, 0.6866, 0.4369, 0.7481, 0.4983, 0.5636, 0.4368, 0.5021, 0.4983, 0.5021, 0.4368, 0.6251, 0.4983, 0.5636, 0.4983, 0.6251, 0.3753, 0.6251, 0.4367, 0.5637, 0.4368, 0.6251, 0.3139, 0.5636, 0.3753, 0.502, 0.3753, 0.5636, 0.3138, 0.6251, 0.3753, 0.5636, 0.3753, 0.6251, 0.3138, 0.6251, 0.2523, 0.5636, 0.3139, 0.5636, 0.3139, 0.5636, 0.2523, 0.5636, 0.2523, 0.5021, 0.3753, 0.5636, 0.3753, 0.502, 0.4368, 0.5021, 0.3753, 0.6866, 0.3753, 0.6251, 0.4368, 0.6251, 0.3138, 0.6865, 0.2523, 0.6866, 0.2523, 0.6251, 0.3138, 0.6865, 0.3138, 0.6251, 0.3753, 0.6251, 0.3139, 0.7481, 0.3138, 0.6865, 0.3753, 0.6866, 0.2524, 0.7481, 0.2523, 0.6866, 0.3138, 0.6865, 0.4368, 0.6866, 0.4368, 0.6251, 0.4983, 0.6251, 0.4369, 0.7481, 0.4368, 0.6866, 0.4983, 0.6866, 0.3754, 0.7481, 0.3753, 0.6866, 0.4368, 0.6866, 0.4983, 0.5636, 0.4367, 0.5637, 0.4368, 0.5021, 0.4368, 0.6251, 0.4367, 0.5637, 0.4983, 0.5636, 0.3753, 0.6251, 0.3753, 0.5636, 0.4367, 0.5637, 0.3139, 0.5636, 0.3138, 0.502, 0.3753, 0.502, 0.3138, 0.6251, 0.3139, 0.5636, 0.3753, 0.5636, 0.3138, 0.6251, 0.2523, 0.6251, 0.2523, 0.5636, 0.4986, 0.6267, 0.4389, 0.6267, 0.4389, 0.6046, 0.4986, 0.5957, 0.3792, 0.6267, 0.3195, 0.6267, 0.3195, 0.6047, 0.3792, 0.5957, 0.4389, 0.6267, 0.3792, 0.6267, 0.3792, 0.5957, 0.4389, 0.6046, 0.3195, 0.6267, 0.2599, 0.6267, 0.2599, 0.5957, 0.3195, 0.6047, 0.3139, 0.5636, 0.2523, 0.5021, 0.3138, 0.502, 0.3753, 0.5636, 0.4368, 0.5021, 0.4367, 0.5637, 0.3753, 0.6866, 0.4368, 0.6251, 0.4368, 0.6866, 0.3138, 0.6865, 0.2523, 0.6251, 0.3138, 0.6251, 0.3138, 0.6865, 0.3753, 0.6251, 0.3753, 0.6866, 0.3139, 0.7481, 0.3753, 0.6866, 0.3754, 0.7481, 0.2524, 0.7481, 0.3138, 0.6865, 0.3139, 0.7481, 0.4368, 0.6866, 0.4983, 0.6251, 0.4983, 0.6866, 0.4369, 0.7481, 0.4983, 0.6866, 0.4983, 0.7481, 0.3754, 0.7481, 0.4368, 0.6866, 0.4369, 0.7481, 0.4983, 0.5636, 0.4368, 0.5021, 0.4983, 0.5021, 0.4368, 0.6251, 0.4983, 0.5636, 0.4983, 0.6251, 0.3753, 0.6251, 0.4367, 0.5637, 0.4368, 0.6251, 0.3139, 0.5636, 0.3753, 0.502, 0.3753, 0.5636, 0.3138, 0.6251, 0.3753, 0.5636, 0.3753, 0.6251, 0.3138, 0.6251, 0.2523, 0.5636, 0.3139, 0.5636, 0.3139, 0.5636, 0.2523, 0.5636, 0.2523, 0.5021, 0.3753, 0.5636, 0.3753, 0.502, 0.4368, 0.5021, 0.3753, 0.6866, 0.3753, 0.6251, 0.4368, 0.6251, 0.3138, 0.6865, 0.2523, 0.6866, 0.2523, 0.6251, 0.3138, 0.6865, 0.3138, 0.6251, 0.3753, 0.6251, 0.3139, 0.7481, 0.3138, 0.6865, 0.3753, 0.6866, 0.2524, 0.7481, 0.2523, 0.6866, 0.3138, 0.6865, 0.4368, 0.6866, 0.4368, 0.6251, 0.4983, 0.6251, 0.4369, 0.7481, 0.4368, 0.6866, 0.4983, 0.6866, 0.3754, 0.7481, 0.3753, 0.6866, 0.4368, 0.6866, 0.4983, 0.5636, 0.4367, 0.5637, 0.4368, 0.5021, 0.4368, 0.6251, 0.4367, 0.5637, 0.4983, 0.5636, 0.3753, 0.6251, 0.3753, 0.5636, 0.4367, 0.5637, 0.3139, 0.5636, 0.3138, 0.502, 0.3753, 0.502, 0.3138, 0.6251, 0.3139, 0.5636, 0.3753, 0.5636, 0.3138, 0.6251, 0.2523, 0.6251, 0.2523, 0.5636])
_ca = me_plane.color_attributes.new('Col', 'BYTE_COLOR', 'CORNER')
_ca.data.foreach_set('color', [1.0, 1.0, 1.0, 1.0, 1.0, 1.0, 1.0, 1.0, 1.0, 1.0, 1.0, 1.0, 1.0, 1.0, 1.0, 1.0, 1.0, 1.0, 1.0, 1.0, 1.0, 1.0, 1.0, 1.0, 1.0, 1.0, 1.0, 1.0, 1.0, 1.0, 1.0, 1.0, 1.0, 1.0, 1.0, 1.0, 1.0, 1.0, 1.0, 1.0, 1.0, 1.0, 1.0, 1.0, 1.0, 1.0, 1.0, 1.0, 1.0, 1.0, 1.0, 1.0, 1.0, 1.0, 1.0, 1.0, 1.0, 1.0, 1.0, 1.0, 1.0, 1.0, 1.0, 1.0, 1.0, 1.0, 1.0, 1.0, 1.0, 1.0, 1.0, 1.0, 1.0, 1.0, 1.0, 1.0, 1.0, 1.0, 1.0, 1.0, 1.0, 1.0, 1.0, 1.0, 1.0, 1.0, 1.0, 1.0, 1.0, 1.0, 1.0, 1.0, 1.0, 1.0, 1.0, 1.0, 1.0, 1.0, 1.0, 1.0, 1.0, 1.0, 1.0, 1.0, 1.0, 1.0, 1.0, 1.0, 1.0, 1.0, 1.0, 1.0, 1.0, 1.0, 1.0, 1.0, 1.0, 1.0, 1.0, 1.0, 1.0, 1.0, 1.0, 1.0, 1.0, 1.0, 1.0, 1.0, 0.2232, 0.2831, 0.02217, 1.0, 0.2232, 0.2831, 0.02217, 1.0, 0.2232, 0.2831, 0.02217, 1.0, 0.2232, 0.2831, 0.02217, 1.0, 0.2232, 0.2831, 0.02217, 1.0, 0.2232, 0.2831, 0.02217, 1.0, 0.2232, 0.2831, 0.02217, 1.0, 0.2232, 0.2831, 0.02217, 1.0, 0.2232, 0.2831, 0.02217, 1.0, 0.2232, 0.2831, 0.02217, 1.0, 0.2232, 0.2831, 0.02217, 1.0, 0.2232, 0.2831, 0.02217, 1.0, 0.2232, 0.2831, 0.02217, 1.0, 0.2232, 0.2831, 0.02217, 1.0, 0.2232, 0.2831, 0.02217, 1.0, 0.2232, 0.2831, 0.02217, 1.0, 0.2232, 0.2831, 0.02217, 1.0, 0.2232, 0.2831, 0.02217, 1.0, 0.2232, 0.2831, 0.02217, 1.0, 0.2232, 0.2831, 0.02217, 1.0, 0.2232, 0.2831, 0.02217, 1.0, 0.2232, 0.2831, 0.02217, 1.0, 0.2232, 0.2831, 0.02217, 1.0, 0.2232, 0.2831, 0.02217, 1.0, 0.2232, 0.2831, 0.02217, 1.0, 0.2232, 0.2831, 0.02217, 1.0, 0.2232, 0.2831, 0.02217, 1.0, 0.2232, 0.2831, 0.02217, 1.0, 0.2232, 0.2831, 0.02217, 1.0, 0.2232, 0.2831, 0.02217, 1.0, 0.2232, 0.2831, 0.02217, 1.0, 0.2232, 0.2831, 0.02217, 1.0, 0.2232, 0.2831, 0.02217, 1.0, 0.2232, 0.2831, 0.02217, 1.0, 0.2232, 0.2831, 0.02217, 1.0, 0.2232, 0.2831, 0.02217, 1.0, 0.2232, 0.2831, 0.02217, 1.0, 0.2232, 0.2831, 0.02217, 1.0, 0.2232, 0.2831, 0.02217, 1.0, 0.2232, 0.2831, 0.02217, 1.0, 0.2232, 0.2831, 0.02217, 1.0, 0.2232, 0.2831, 0.02217, 1.0, 0.2232, 0.2831, 0.02217, 1.0, 0.2232, 0.2831, 0.02217, 1.0, 0.2232, 0.2831, 0.02217, 1.0, 0.2232, 0.2831, 0.02217, 1.0, 0.2232, 0.2831, 0.02217, 1.0, 0.2232, 0.2831, 0.02217, 1.0, 0.2232, 0.2831, 0.02217, 1.0, 0.2232, 0.2831, 0.02217, 1.0, 0.2232, 0.2831, 0.02217, 1.0, 0.2232, 0.2831, 0.02217, 1.0, 0.2232, 0.2831, 0.02217, 1.0, 0.2232, 0.2831, 0.02217, 1.0, 0.2232, 0.2831, 0.02217, 1.0, 0.2232, 0.2831, 0.02217, 1.0, 0.2232, 0.2831, 0.02217, 1.0, 0.2232, 0.2831, 0.02217, 1.0, 0.2232, 0.2831, 0.02217, 1.0, 0.2232, 0.2831, 0.02217, 1.0, 0.2232, 0.2831, 0.02217, 1.0, 0.2232, 0.2831, 0.02217, 1.0, 0.2232, 0.2831, 0.02217, 1.0, 0.2232, 0.2831, 0.02217, 1.0, 0.2232, 0.2831, 0.02217, 1.0, 0.2232, 0.2831, 0.02217, 1.0, 0.2232, 0.2831, 0.02217, 1.0, 0.2232, 0.2831, 0.02217, 1.0, 0.2232, 0.2831, 0.02217, 1.0, 0.2232, 0.2831, 0.02217, 1.0, 0.2232, 0.2831, 0.02217, 1.0, 0.2232, 0.2831, 0.02217, 1.0, 0.2232, 0.2831, 0.02217, 1.0, 0.2232, 0.2831, 0.02217, 1.0, 0.2232, 0.2831, 0.02217, 1.0, 0.2232, 0.2831, 0.02217, 1.0, 0.2232, 0.2831, 0.02217, 1.0, 0.2232, 0.2831, 0.02217, 1.0, 0.2232, 0.2831, 0.02217, 1.0, 0.2232, 0.2831, 0.02217, 1.0, 0.2232, 0.2831, 0.02217, 1.0, 0.2232, 0.2831, 0.02217, 1.0, 0.2232, 0.2831, 0.02217, 1.0, 0.2232, 0.2831, 0.02217, 1.0, 0.2232, 0.2831, 0.02217, 1.0, 0.2232, 0.2831, 0.02217, 1.0, 0.2232, 0.2831, 0.02217, 1.0, 0.2232, 0.2831, 0.02217, 1.0, 0.2232, 0.2831, 0.02217, 1.0, 0.2232, 0.2831, 0.02217, 1.0, 0.2232, 0.2831, 0.02217, 1.0, 0.2232, 0.2831, 0.02217, 1.0, 0.2232, 0.2831, 0.02217, 1.0, 0.2232, 0.2831, 0.02217, 1.0, 0.2232, 0.2831, 0.02217, 1.0, 0.2232, 0.2831, 0.02217, 1.0, 0.2232, 0.2831, 0.02217, 1.0, 0.2232, 0.2831, 0.02217, 1.0, 0.2232, 0.2831, 0.02217, 1.0, 0.2232, 0.2831, 0.02217, 1.0, 0.2232, 0.2831, 0.02217, 1.0, 0.2232, 0.2831, 0.02217, 1.0, 0.2232, 0.2831, 0.02217, 1.0, 0.2232, 0.2831, 0.02217, 1.0, 0.2232, 0.2831, 0.02217, 1.0, 0.2232, 0.2831, 0.02217, 1.0, 0.2232, 0.2831, 0.02217, 1.0, 0.2232, 0.2831, 0.02217, 1.0, 0.2232, 0.2831, 0.02217, 1.0, 0.2232, 0.2831, 0.02217, 1.0, 0.2232, 0.2831, 0.02217, 1.0, 0.2232, 0.2831, 0.02217, 1.0, 0.2232, 0.2831, 0.02217, 1.0, 0.2232, 0.2831, 0.02217, 1.0, 0.2232, 0.2831, 0.02217, 1.0, 0.2232, 0.2831, 0.02217, 1.0, 0.2232, 0.2831, 0.02217, 1.0, 0.2232, 0.2831, 0.02217, 1.0, 0.2232, 0.2831, 0.02217, 1.0, 0.2232, 0.2831, 0.02217, 1.0, 0.2232, 0.2831, 0.02217, 1.0, 0.2232, 0.2831, 0.02217, 1.0, 0.2232, 0.2831, 0.02217, 1.0, 0.2232, 0.2831, 0.02217, 1.0, 0.2232, 0.2831, 0.02217, 1.0, 0.2232, 0.2831, 0.02217, 1.0, 0.2232, 0.2831, 0.02217, 1.0, 0.2232, 0.2831, 0.02217, 1.0, 0.2232, 0.2831, 0.02217, 1.0, 0.2232, 0.2831, 0.02217, 1.0, 0.2232, 0.2831, 0.02217, 1.0, 0.2232, 0.2831, 0.02217, 1.0, 0.2232, 0.2831, 0.02217, 1.0, 0.2232, 0.2831, 0.02217, 1.0, 0.2232, 0.2831, 0.02217, 1.0, 0.2232, 0.2831, 0.02217, 1.0, 0.2232, 0.2831, 0.02217, 1.0, 0.2232, 0.2831, 0.02217, 1.0, 0.2232, 0.2831, 0.02217, 1.0, 0.2232, 0.2831, 0.02217, 1.0, 0.2232, 0.2831, 0.02217, 1.0, 0.2232, 0.2831, 0.02217, 1.0, 0.2232, 0.2831, 0.02217, 1.0, 0.2232, 0.2831, 0.02217, 1.0, 0.2232, 0.2831, 0.02217, 1.0, 0.2232, 0.2831, 0.02217, 1.0, 0.2232, 0.2831, 0.02217, 1.0, 0.2232, 0.2831, 0.02217, 1.0, 0.2232, 0.2831, 0.02217, 1.0, 0.2232, 0.2831, 0.02217, 1.0, 0.2232, 0.2831, 0.02217, 1.0, 0.2232, 0.2831, 0.02217, 1.0, 0.2232, 0.2831, 0.02217, 1.0, 0.2232, 0.2831, 0.02217, 1.0, 0.2232, 0.2831, 0.02217, 1.0, 0.2232, 0.2831, 0.02217, 1.0, 0.2232, 0.2831, 0.02217, 1.0, 0.2232, 0.2831, 0.02217, 1.0, 0.2232, 0.2831, 0.02217, 1.0, 0.2232, 0.2831, 0.02217, 1.0, 0.2232, 0.2831, 0.02217, 1.0, 0.2232, 0.2831, 0.02217, 1.0, 0.2232, 0.2831, 0.02217, 1.0, 0.2232, 0.2831, 0.02217, 1.0, 0.2232, 0.2831, 0.02217, 1.0, 0.2232, 0.2831, 0.02217, 1.0, 0.2232, 0.2831, 0.02217, 1.0, 0.2232, 0.2831, 0.02217, 1.0, 0.2232, 0.2831, 0.02217, 1.0, 0.2232, 0.2831, 0.02217, 1.0, 0.2232, 0.2831, 0.02217, 1.0, 0.2232, 0.2831, 0.02217, 1.0, 0.2232, 0.2831, 0.02217, 1.0, 0.2232, 0.2831, 0.02217, 1.0, 0.2232, 0.2831, 0.02217, 1.0, 0.2232, 0.2831, 0.02217, 1.0, 0.2232, 0.2831, 0.02217, 1.0, 0.2232, 0.2831, 0.02217, 1.0, 0.2232, 0.2831, 0.02217, 1.0, 0.2232, 0.2831, 0.02217, 1.0, 0.2232, 0.2831, 0.02217, 1.0, 0.2232, 0.2831, 0.02217, 1.0, 0.2232, 0.2831, 0.02217, 1.0, 0.2232, 0.2831, 0.02217, 1.0, 0.2232, 0.2831, 0.02217, 1.0, 0.2232, 0.2831, 0.02217, 1.0, 0.2232, 0.2831, 0.02217, 1.0, 0.2232, 0.2831, 0.02217, 1.0, 0.2232, 0.2831, 0.02217, 1.0, 0.2232, 0.2831, 0.02217, 1.0, 0.2232, 0.2831, 0.02217, 1.0, 0.2232, 0.2831, 0.02217, 1.0, 0.2232, 0.2831, 0.02217, 1.0, 0.2232, 0.2831, 0.02217, 1.0, 0.2232, 0.2831, 0.02217, 1.0, 0.2232, 0.2831, 0.02217, 1.0, 0.2232, 0.2831, 0.02217, 1.0, 0.2232, 0.2831, 0.02217, 1.0, 0.2232, 0.2831, 0.02217, 1.0, 0.2232, 0.2831, 0.02217, 1.0, 0.2232, 0.2831, 0.02217, 1.0, 0.2232, 0.2831, 0.02217, 1.0, 0.2232, 0.2831, 0.02217, 1.0, 0.2232, 0.2831, 0.02217, 1.0, 0.2232, 0.2831, 0.02217, 1.0, 0.2232, 0.2831, 0.02217, 1.0, 0.2232, 0.2831, 0.02217, 1.0, 0.2232, 0.2831, 0.02217, 1.0, 1.0, 1.0, 1.0, 1.0, 1.0, 1.0, 1.0, 1.0, 1.0, 1.0, 1.0, 1.0, 1.0, 1.0, 1.0, 1.0, 1.0, 1.0, 1.0, 1.0, 1.0, 1.0, 1.0, 1.0, 1.0, 1.0, 1.0, 1.0, 1.0, 1.0, 1.0, 1.0, 1.0, 1.0, 1.0, 1.0, 1.0, 1.0, 1.0, 1.0, 1.0, 1.0, 1.0, 1.0, 1.0, 1.0, 1.0, 1.0, 1.0, 1.0, 1.0, 1.0, 1.0, 1.0, 1.0, 1.0, 1.0, 1.0, 1.0, 1.0, 1.0, 1.0, 1.0, 1.0, 1.0, 1.0, 1.0, 1.0, 1.0, 1.0, 1.0, 1.0, 1.0, 1.0, 1.0, 1.0, 1.0, 1.0, 1.0, 1.0, 1.0, 1.0, 1.0, 1.0, 1.0, 1.0, 1.0, 1.0, 1.0, 1.0, 1.0, 1.0, 1.0, 1.0, 1.0, 1.0, 1.0, 1.0, 1.0, 1.0, 1.0, 1.0, 1.0, 1.0, 1.0, 1.0, 1.0, 1.0, 1.0, 1.0, 1.0, 1.0, 1.0, 1.0, 1.0, 1.0, 1.0, 1.0, 1.0, 1.0, 1.0, 1.0, 1.0, 1.0, 1.0, 1.0, 1.0, 1.0, 0.2232, 0.2831, 0.02217, 1.0, 0.2232, 0.2831, 0.02217, 1.0, 0.2232, 0.2831, 0.02217, 1.0, 0.2232, 0.2831, 0.02217, 1.0, 0.2232, 0.2831, 0.02217, 1.0, 0.2232, 0.2831, 0.02217, 1.0, 0.2232, 0.2831, 0.02217, 1.0, 0.2232, 0.2831, 0.02217, 1.0, 0.2232, 0.2831, 0.02217, 1.0, 0.2232, 0.2831, 0.02217, 1.0, 0.2232, 0.2831, 0.02217, 1.0, 0.2232, 0.2831, 0.02217, 1.0, 0.2232, 0.2831, 0.02217, 1.0, 0.2232, 0.2831, 0.02217, 1.0, 0.2232, 0.2831, 0.02217, 1.0, 0.2232, 0.2831, 0.02217, 1.0, 0.2232, 0.2831, 0.02217, 1.0, 0.2232, 0.2831, 0.02217, 1.0, 0.2232, 0.2831, 0.02217, 1.0, 0.2232, 0.2831, 0.02217, 1.0, 0.2232, 0.2831, 0.02217, 1.0, 0.2232, 0.2831, 0.02217, 1.0, 0.2232, 0.2831, 0.02217, 1.0, 0.2232, 0.2831, 0.02217, 1.0, 0.2232, 0.2831, 0.02217, 1.0, 0.2232, 0.2831, 0.02217, 1.0, 0.2232, 0.2831, 0.02217, 1.0, 0.2232, 0.2831, 0.02217, 1.0, 0.2232, 0.2831, 0.02217, 1.0, 0.2232, 0.2831, 0.02217, 1.0, 0.2232, 0.2831, 0.02217, 1.0, 0.2232, 0.2831, 0.02217, 1.0, 0.2232, 0.2831, 0.02217, 1.0, 0.2232, 0.2831, 0.02217, 1.0, 0.2232, 0.2831, 0.02217, 1.0, 0.2232, 0.2831, 0.02217, 1.0, 0.2232, 0.2831, 0.02217, 1.0, 0.2232, 0.2831, 0.02217, 1.0, 0.2232, 0.2831, 0.02217, 1.0, 0.2232, 0.2831, 0.02217, 1.0, 0.2232, 0.2831, 0.02217, 1.0, 0.2232, 0.2831, 0.02217, 1.0, 0.2232, 0.2831, 0.02217, 1.0, 0.2232, 0.2831, 0.02217, 1.0, 0.2232, 0.2831, 0.02217, 1.0, 0.2232, 0.2831, 0.02217, 1.0, 0.2232, 0.2831, 0.02217, 1.0, 0.2232, 0.2831, 0.02217, 1.0, 0.2232, 0.2831, 0.02217, 1.0, 0.2232, 0.2831, 0.02217, 1.0, 0.2232, 0.2831, 0.02217, 1.0, 0.2232, 0.2831, 0.02217, 1.0, 0.2232, 0.2831, 0.02217, 1.0, 0.2232, 0.2831, 0.02217, 1.0, 0.2232, 0.2831, 0.02217, 1.0, 0.2232, 0.2831, 0.02217, 1.0, 0.2232, 0.2831, 0.02217, 1.0, 0.2232, 0.2831, 0.02217, 1.0, 0.2232, 0.2831, 0.02217, 1.0, 0.2232, 0.2831, 0.02217, 1.0, 0.2232, 0.2831, 0.02217, 1.0, 0.2232, 0.2831, 0.02217, 1.0, 0.2232, 0.2831, 0.02217, 1.0, 0.2232, 0.2831, 0.02217, 1.0, 0.2232, 0.2831, 0.02217, 1.0, 0.2232, 0.2831, 0.02217, 1.0, 0.2232, 0.2831, 0.02217, 1.0, 0.2232, 0.2831, 0.02217, 1.0, 0.2232, 0.2831, 0.02217, 1.0, 0.2232, 0.2831, 0.02217, 1.0, 0.2232, 0.2831, 0.02217, 1.0, 0.2232, 0.2831, 0.02217, 1.0, 0.2232, 0.2831, 0.02217, 1.0, 0.2232, 0.2831, 0.02217, 1.0, 0.2232, 0.2831, 0.02217, 1.0, 0.2232, 0.2831, 0.02217, 1.0, 0.2232, 0.2831, 0.02217, 1.0, 0.2232, 0.2831, 0.02217, 1.0, 0.2232, 0.2831, 0.02217, 1.0, 0.2232, 0.2831, 0.02217, 1.0, 0.2232, 0.2831, 0.02217, 1.0, 0.2232, 0.2831, 0.02217, 1.0, 0.2232, 0.2831, 0.02217, 1.0, 0.2232, 0.2831, 0.02217, 1.0, 0.2232, 0.2831, 0.02217, 1.0, 0.2232, 0.2831, 0.02217, 1.0, 0.2232, 0.2831, 0.02217, 1.0, 0.2232, 0.2831, 0.02217, 1.0, 0.2232, 0.2831, 0.02217, 1.0, 0.2232, 0.2831, 0.02217, 1.0, 0.2232, 0.2831, 0.02217, 1.0, 0.2232, 0.2831, 0.02217, 1.0, 0.2232, 0.2831, 0.02217, 1.0, 0.2232, 0.2831, 0.02217, 1.0, 0.2232, 0.2831, 0.02217, 1.0, 0.2232, 0.2831, 0.02217, 1.0, 0.2232, 0.2831, 0.02217, 1.0, 0.2232, 0.2831, 0.02217, 1.0, 0.2232, 0.2831, 0.02217, 1.0, 0.2232, 0.2831, 0.02217, 1.0, 0.2232, 0.2831, 0.02217, 1.0, 0.2232, 0.2831, 0.02217, 1.0, 0.2232, 0.2831, 0.02217, 1.0, 0.2232, 0.2831, 0.02217, 1.0, 0.2232, 0.2831, 0.02217, 1.0, 0.2232, 0.2831, 0.02217, 1.0, 0.2232, 0.2831, 0.02217, 1.0, 0.2232, 0.2831, 0.02217, 1.0, 0.2232, 0.2831, 0.02217, 1.0, 0.2232, 0.2831, 0.02217, 1.0, 0.2232, 0.2831, 0.02217, 1.0, 0.2232, 0.2831, 0.02217, 1.0, 0.2232, 0.2831, 0.02217, 1.0, 0.2232, 0.2831, 0.02217, 1.0, 0.2232, 0.2831, 0.02217, 1.0, 0.2232, 0.2831, 0.02217, 1.0, 0.2232, 0.2831, 0.02217, 1.0, 0.2232, 0.2831, 0.02217, 1.0, 0.2232, 0.2831, 0.02217, 1.0, 0.2232, 0.2831, 0.02217, 1.0, 0.2232, 0.2831, 0.02217, 1.0, 0.2232, 0.2831, 0.02217, 1.0, 0.2232, 0.2831, 0.02217, 1.0, 0.2232, 0.2831, 0.02217, 1.0, 0.2232, 0.2831, 0.02217, 1.0, 0.2232, 0.2831, 0.02217, 1.0, 0.2232, 0.2831, 0.02217, 1.0, 0.2232, 0.2831, 0.02217, 1.0, 0.2232, 0.2831, 0.02217, 1.0, 0.2232, 0.2831, 0.02217, 1.0, 0.2232, 0.2831, 0.02217, 1.0, 0.2232, 0.2831, 0.02217, 1.0, 0.2232, 0.2831, 0.02217, 1.0, 0.2232, 0.2831, 0.02217, 1.0, 0.2232, 0.2831, 0.02217, 1.0, 0.2232, 0.2831, 0.02217, 1.0, 0.2232, 0.2831, 0.02217, 1.0, 0.2232, 0.2831, 0.02217, 1.0, 0.2232, 0.2831, 0.02217, 1.0, 0.2232, 0.2831, 0.02217, 1.0, 0.2232, 0.2831, 0.02217, 1.0, 0.2232, 0.2831, 0.02217, 1.0, 0.2232, 0.2831, 0.02217, 1.0, 0.2232, 0.2831, 0.02217, 1.0, 0.2232, 0.2831, 0.02217, 1.0, 0.2232, 0.2831, 0.02217, 1.0, 0.2232, 0.2831, 0.02217, 1.0, 0.2232, 0.2831, 0.02217, 1.0, 0.2232, 0.2831, 0.02217, 1.0, 0.2232, 0.2831, 0.02217, 1.0, 0.2232, 0.2831, 0.02217, 1.0, 0.2232, 0.2831, 0.02217, 1.0, 0.2232, 0.2831, 0.02217, 1.0, 0.2232, 0.2831, 0.02217, 1.0, 0.2232, 0.2831, 0.02217, 1.0, 0.2232, 0.2831, 0.02217, 1.0, 0.2232, 0.2831, 0.02217, 1.0, 0.2232, 0.2831, 0.02217, 1.0, 0.2232, 0.2831, 0.02217, 1.0, 0.2232, 0.2831, 0.02217, 1.0, 0.2232, 0.2831, 0.02217, 1.0, 0.2232, 0.2831, 0.02217, 1.0, 0.2232, 0.2831, 0.02217, 1.0, 0.2232, 0.2831, 0.02217, 1.0, 0.2232, 0.2831, 0.02217, 1.0, 0.2232, 0.2831, 0.02217, 1.0, 0.2232, 0.2831, 0.02217, 1.0, 0.2232, 0.2831, 0.02217, 1.0, 0.2232, 0.2831, 0.02217, 1.0, 0.2232, 0.2831, 0.02217, 1.0, 0.2232, 0.2831, 0.02217, 1.0, 0.2232, 0.2831, 0.02217, 1.0, 0.2232, 0.2831, 0.02217, 1.0, 0.2232, 0.2831, 0.02217, 1.0, 0.2232, 0.2831, 0.02217, 1.0, 0.2232, 0.2831, 0.02217, 1.0, 0.2232, 0.2831, 0.02217, 1.0, 0.2232, 0.2831, 0.02217, 1.0, 0.2232, 0.2831, 0.02217, 1.0, 0.2232, 0.2831, 0.02217, 1.0, 0.2232, 0.2831, 0.02217, 1.0, 0.2232, 0.2831, 0.02217, 1.0, 0.2232, 0.2831, 0.02217, 1.0, 0.2232, 0.2831, 0.02217, 1.0, 0.2232, 0.2831, 0.02217, 1.0, 0.2232, 0.2831, 0.02217, 1.0, 0.2232, 0.2831, 0.02217, 1.0, 0.2232, 0.2831, 0.02217, 1.0, 0.2232, 0.2831, 0.02217, 1.0, 0.2232, 0.2831, 0.02217, 1.0, 0.2232, 0.2831, 0.02217, 1.0, 0.2232, 0.2831, 0.02217, 1.0, 0.2232, 0.2831, 0.02217, 1.0, 0.2232, 0.2831, 0.02217, 1.0, 0.2232, 0.2831, 0.02217, 1.0, 0.2232, 0.2831, 0.02217, 1.0, 0.2232, 0.2831, 0.02217, 1.0, 0.2232, 0.2831, 0.02217, 1.0, 0.2232, 0.2831, 0.02217, 1.0, 0.2232, 0.2831, 0.02217, 1.0, 0.2232, 0.2831, 0.02217, 1.0, 0.2232, 0.2831, 0.02217, 1.0, 0.2232, 0.2831, 0.02217, 1.0, 0.2232, 0.2831, 0.02217, 1.0, 0.2232, 0.2831, 0.02217, 1.0, 0.2232, 0.2831, 0.02217, 1.0, 0.2232, 0.2831, 0.02217, 1.0, 0.2232, 0.2831, 0.02217, 1.0, 1.0, 1.0, 1.0, 1.0, 1.0, 1.0, 1.0, 1.0, 1.0, 1.0, 1.0, 1.0, 1.0, 1.0, 1.0, 1.0, 1.0, 1.0, 1.0, 1.0, 1.0, 1.0, 1.0, 1.0, 1.0, 1.0, 1.0, 1.0, 1.0, 1.0, 1.0, 1.0, 1.0, 1.0, 1.0, 1.0, 1.0, 1.0, 1.0, 1.0, 1.0, 1.0, 1.0, 1.0, 1.0, 1.0, 1.0, 1.0, 1.0, 1.0, 1.0, 1.0, 1.0, 1.0, 1.0, 1.0, 1.0, 1.0, 1.0, 1.0, 1.0, 1.0, 1.0, 1.0, 1.0, 1.0, 1.0, 1.0, 1.0, 1.0, 1.0, 1.0, 1.0, 1.0, 1.0, 1.0, 1.0, 1.0, 1.0, 1.0, 1.0, 1.0, 1.0, 1.0, 1.0, 1.0, 1.0, 1.0, 1.0, 1.0, 1.0, 1.0, 1.0, 1.0, 1.0, 1.0, 1.0, 1.0, 1.0, 1.0, 1.0, 1.0, 1.0, 1.0, 1.0, 1.0, 1.0, 1.0, 1.0, 1.0, 1.0, 1.0, 1.0, 1.0, 1.0, 1.0, 1.0, 1.0, 1.0, 1.0, 1.0, 1.0, 1.0, 1.0, 1.0, 1.0, 1.0, 1.0, 0.2232, 0.2831, 0.02217, 1.0, 0.2232, 0.2831, 0.02217, 1.0, 0.2232, 0.2831, 0.02217, 1.0, 0.2232, 0.2831, 0.02217, 1.0, 0.2232, 0.2831, 0.02217, 1.0, 0.2232, 0.2831, 0.02217, 1.0, 0.2232, 0.2831, 0.02217, 1.0, 0.2232, 0.2831, 0.02217, 1.0, 0.2232, 0.2831, 0.02217, 1.0, 0.2232, 0.2831, 0.02217, 1.0, 0.2232, 0.2831, 0.02217, 1.0, 0.2232, 0.2831, 0.02217, 1.0, 0.2232, 0.2831, 0.02217, 1.0, 0.2232, 0.2831, 0.02217, 1.0, 0.2232, 0.2831, 0.02217, 1.0, 0.2232, 0.2831, 0.02217, 1.0, 0.2232, 0.2831, 0.02217, 1.0, 0.2232, 0.2831, 0.02217, 1.0, 0.2232, 0.2831, 0.02217, 1.0, 0.2232, 0.2831, 0.02217, 1.0, 0.2232, 0.2831, 0.02217, 1.0, 0.2232, 0.2831, 0.02217, 1.0, 0.2232, 0.2831, 0.02217, 1.0, 0.2232, 0.2831, 0.02217, 1.0, 0.2232, 0.2831, 0.02217, 1.0, 0.2232, 0.2831, 0.02217, 1.0, 0.2232, 0.2831, 0.02217, 1.0, 0.2232, 0.2831, 0.02217, 1.0, 0.2232, 0.2831, 0.02217, 1.0, 0.2232, 0.2831, 0.02217, 1.0, 0.2232, 0.2831, 0.02217, 1.0, 0.2232, 0.2831, 0.02217, 1.0, 0.2232, 0.2831, 0.02217, 1.0, 0.2232, 0.2831, 0.02217, 1.0, 0.2232, 0.2831, 0.02217, 1.0, 0.2232, 0.2831, 0.02217, 1.0, 0.2232, 0.2831, 0.02217, 1.0, 0.2232, 0.2831, 0.02217, 1.0, 0.2232, 0.2831, 0.02217, 1.0, 0.2232, 0.2831, 0.02217, 1.0, 0.2232, 0.2831, 0.02217, 1.0, 0.2232, 0.2831, 0.02217, 1.0, 0.2232, 0.2831, 0.02217, 1.0, 0.2232, 0.2831, 0.02217, 1.0, 0.2232, 0.2831, 0.02217, 1.0, 0.2232, 0.2831, 0.02217, 1.0, 0.2232, 0.2831, 0.02217, 1.0, 0.2232, 0.2831, 0.02217, 1.0, 0.2232, 0.2831, 0.02217, 1.0, 0.2232, 0.2831, 0.02217, 1.0, 0.2232, 0.2831, 0.02217, 1.0, 0.2232, 0.2831, 0.02217, 1.0, 0.2232, 0.2831, 0.02217, 1.0, 0.2232, 0.2831, 0.02217, 1.0, 0.2232, 0.2831, 0.02217, 1.0, 0.2232, 0.2831, 0.02217, 1.0, 0.2232, 0.2831, 0.02217, 1.0, 0.2232, 0.2831, 0.02217, 1.0, 0.2232, 0.2831, 0.02217, 1.0, 0.2232, 0.2831, 0.02217, 1.0, 0.2232, 0.2831, 0.02217, 1.0, 0.2232, 0.2831, 0.02217, 1.0, 0.2232, 0.2831, 0.02217, 1.0, 0.2232, 0.2831, 0.02217, 1.0, 0.2232, 0.2831, 0.02217, 1.0, 0.2232, 0.2831, 0.02217, 1.0, 0.2232, 0.2831, 0.02217, 1.0, 0.2232, 0.2831, 0.02217, 1.0, 0.2232, 0.2831, 0.02217, 1.0, 0.2232, 0.2831, 0.02217, 1.0, 0.2232, 0.2831, 0.02217, 1.0, 0.2232, 0.2831, 0.02217, 1.0, 0.2232, 0.2831, 0.02217, 1.0, 0.2232, 0.2831, 0.02217, 1.0, 0.2232, 0.2831, 0.02217, 1.0, 0.2232, 0.2831, 0.02217, 1.0, 0.2232, 0.2831, 0.02217, 1.0, 0.2232, 0.2831, 0.02217, 1.0, 0.2232, 0.2831, 0.02217, 1.0, 0.2232, 0.2831, 0.02217, 1.0, 0.2232, 0.2831, 0.02217, 1.0, 0.2232, 0.2831, 0.02217, 1.0, 0.2232, 0.2831, 0.02217, 1.0, 0.2232, 0.2831, 0.02217, 1.0, 0.2232, 0.2831, 0.02217, 1.0, 0.2232, 0.2831, 0.02217, 1.0, 0.2232, 0.2831, 0.02217, 1.0, 0.2232, 0.2831, 0.02217, 1.0, 0.2232, 0.2831, 0.02217, 1.0, 0.2232, 0.2831, 0.02217, 1.0, 0.2232, 0.2831, 0.02217, 1.0, 0.2232, 0.2831, 0.02217, 1.0, 0.2232, 0.2831, 0.02217, 1.0, 0.2232, 0.2831, 0.02217, 1.0, 0.2232, 0.2831, 0.02217, 1.0, 0.2232, 0.2831, 0.02217, 1.0, 0.2232, 0.2831, 0.02217, 1.0, 0.2232, 0.2831, 0.02217, 1.0, 0.2232, 0.2831, 0.02217, 1.0, 0.2232, 0.2831, 0.02217, 1.0, 0.2232, 0.2831, 0.02217, 1.0, 0.2232, 0.2831, 0.02217, 1.0, 0.2232, 0.2831, 0.02217, 1.0, 0.2232, 0.2831, 0.02217, 1.0, 0.2232, 0.2831, 0.02217, 1.0, 0.2232, 0.2831, 0.02217, 1.0, 0.2232, 0.2831, 0.02217, 1.0, 0.2232, 0.2831, 0.02217, 1.0, 0.2232, 0.2831, 0.02217, 1.0, 0.2232, 0.2831, 0.02217, 1.0, 0.2232, 0.2831, 0.02217, 1.0, 0.2232, 0.2831, 0.02217, 1.0, 0.2232, 0.2831, 0.02217, 1.0, 0.2232, 0.2831, 0.02217, 1.0, 0.2232, 0.2831, 0.02217, 1.0, 0.2232, 0.2831, 0.02217, 1.0, 0.2232, 0.2831, 0.02217, 1.0, 0.2232, 0.2831, 0.02217, 1.0, 0.2232, 0.2831, 0.02217, 1.0, 0.2232, 0.2831, 0.02217, 1.0, 0.2232, 0.2831, 0.02217, 1.0, 0.2232, 0.2831, 0.02217, 1.0, 0.2232, 0.2831, 0.02217, 1.0, 0.2232, 0.2831, 0.02217, 1.0, 0.2232, 0.2831, 0.02217, 1.0, 0.2232, 0.2831, 0.02217, 1.0, 0.2232, 0.2831, 0.02217, 1.0, 0.2232, 0.2831, 0.02217, 1.0, 0.2232, 0.2831, 0.02217, 1.0, 0.2232, 0.2831, 0.02217, 1.0, 0.2232, 0.2831, 0.02217, 1.0, 0.2232, 0.2831, 0.02217, 1.0, 0.2232, 0.2831, 0.02217, 1.0, 0.2232, 0.2831, 0.02217, 1.0, 0.2232, 0.2831, 0.02217, 1.0, 0.2232, 0.2831, 0.02217, 1.0, 0.2232, 0.2831, 0.02217, 1.0, 0.2232, 0.2831, 0.02217, 1.0, 0.2232, 0.2831, 0.02217, 1.0, 0.2232, 0.2831, 0.02217, 1.0, 0.2232, 0.2831, 0.02217, 1.0, 0.2232, 0.2831, 0.02217, 1.0, 0.2232, 0.2831, 0.02217, 1.0, 0.2232, 0.2831, 0.02217, 1.0, 0.2232, 0.2831, 0.02217, 1.0, 0.2232, 0.2831, 0.02217, 1.0, 0.2232, 0.2831, 0.02217, 1.0, 0.2232, 0.2831, 0.02217, 1.0, 0.2232, 0.2831, 0.02217, 1.0, 0.2232, 0.2831, 0.02217, 1.0, 0.2232, 0.2831, 0.02217, 1.0, 0.2232, 0.2831, 0.02217, 1.0, 0.2232, 0.2831, 0.02217, 1.0, 0.2232, 0.2831, 0.02217, 1.0, 0.2232, 0.2831, 0.02217, 1.0, 0.2232, 0.2831, 0.02217, 1.0, 0.2232, 0.2831, 0.02217, 1.0, 0.2232, 0.2831, 0.02217, 1.0, 0.2232, 0.2831, 0.02217, 1.0, 0.2232, 0.2831, 0.02217, 1.0, 0.2232, 0.2831, 0.02217, 1.0, 0.2232, 0.2831, 0.02217, 1.0, 0.2232, 0.2831, 0.02217, 1.0, 0.2232, 0.2831, 0.02217, 1.0, 0.2232, 0.2831, 0.02217, 1.0, 0.2232, 0.2831, 0.02217, 1.0, 0.2232, 0.2831, 0.02217, 1.0, 0.2232, 0.2831, 0.02217, 1.0, 0.2232, 0.2831, 0.02217, 1.0, 0.2232, 0.2831, 0.02217, 1.0, 0.2232, 0.2831, 0.02217, 1.0, 0.2232, 0.2831, 0.02217, 1.0, 0.2232, 0.2831, 0.02217, 1.0, 0.2232, 0.2831, 0.02217, 1.0, 0.2232, 0.2831, 0.02217, 1.0, 0.2232, 0.2831, 0.02217, 1.0, 0.2232, 0.2831, 0.02217, 1.0, 0.2232, 0.2831, 0.02217, 1.0, 0.2232, 0.2831, 0.02217, 1.0, 0.2232, 0.2831, 0.02217, 1.0, 0.2232, 0.2831, 0.02217, 1.0, 0.2232, 0.2831, 0.02217, 1.0, 0.2232, 0.2831, 0.02217, 1.0, 0.2232, 0.2831, 0.02217, 1.0, 0.2232, 0.2831, 0.02217, 1.0, 0.2232, 0.2831, 0.02217, 1.0, 0.2232, 0.2831, 0.02217, 1.0, 0.2232, 0.2831, 0.02217, 1.0, 0.2232, 0.2831, 0.02217, 1.0, 0.2232, 0.2831, 0.02217, 1.0, 0.2232, 0.2831, 0.02217, 1.0, 0.2232, 0.2831, 0.02217, 1.0, 0.2232, 0.2831, 0.02217, 1.0, 0.2232, 0.2831, 0.02217, 1.0, 0.2232, 0.2831, 0.02217, 1.0, 0.2232, 0.2831, 0.02217, 1.0, 0.2232, 0.2831, 0.02217, 1.0, 0.2232, 0.2831, 0.02217, 1.0, 0.2232, 0.2831, 0.02217, 1.0, 0.2232, 0.2831, 0.02217, 1.0, 0.2232, 0.2831, 0.02217, 1.0, 0.2232, 0.2831, 0.02217, 1.0, 0.2232, 0.2831, 0.02217, 1.0, 0.2232, 0.2831, 0.02217, 1.0, 0.2232, 0.2831, 0.02217, 1.0, 0.2232, 0.2831, 0.02217, 1.0, 0.2232, 0.2831, 0.02217, 1.0, 0.2232, 0.2831, 0.02217, 1.0, 1.0, 1.0, 1.0, 1.0, 1.0, 1.0, 1.0, 1.0, 1.0, 1.0, 1.0, 1.0, 1.0, 1.0, 1.0, 1.0, 1.0, 1.0, 1.0, 1.0, 1.0, 1.0, 1.0, 1.0, 1.0, 1.0, 1.0, 1.0, 1.0, 1.0, 1.0, 1.0, 1.0, 1.0, 1.0, 1.0, 1.0, 1.0, 1.0, 1.0, 1.0, 1.0, 1.0, 1.0, 1.0, 1.0, 1.0, 1.0, 1.0, 1.0, 1.0, 1.0, 1.0, 1.0, 1.0, 1.0, 1.0, 1.0, 1.0, 1.0, 1.0, 1.0, 1.0, 1.0, 1.0, 1.0, 1.0, 1.0, 1.0, 1.0, 1.0, 1.0, 1.0, 1.0, 1.0, 1.0, 1.0, 1.0, 1.0, 1.0, 1.0, 1.0, 1.0, 1.0, 1.0, 1.0, 1.0, 1.0, 1.0, 1.0, 1.0, 1.0, 1.0, 1.0, 1.0, 1.0, 1.0, 1.0, 1.0, 1.0, 1.0, 1.0, 1.0, 1.0, 1.0, 1.0, 1.0, 1.0, 1.0, 1.0, 1.0, 1.0, 1.0, 1.0, 1.0, 1.0, 1.0, 1.0, 1.0, 1.0, 1.0, 1.0, 1.0, 1.0, 1.0, 1.0, 1.0, 1.0, 0.2232, 0.2831, 0.02217, 1.0, 0.2232, 0.2831, 0.02217, 1.0, 0.2232, 0.2831, 0.02217, 1.0, 0.2232, 0.2831, 0.02217, 1.0, 0.2232, 0.2831, 0.02217, 1.0, 0.2232, 0.2831, 0.02217, 1.0, 0.2232, 0.2831, 0.02217, 1.0, 0.2232, 0.2831, 0.02217, 1.0, 0.2232, 0.2831, 0.02217, 1.0, 0.2232, 0.2831, 0.02217, 1.0, 0.2232, 0.2831, 0.02217, 1.0, 0.2232, 0.2831, 0.02217, 1.0, 0.2232, 0.2831, 0.02217, 1.0, 0.2232, 0.2831, 0.02217, 1.0, 0.2232, 0.2831, 0.02217, 1.0, 0.2232, 0.2831, 0.02217, 1.0, 0.2232, 0.2831, 0.02217, 1.0, 0.2232, 0.2831, 0.02217, 1.0, 0.2232, 0.2831, 0.02217, 1.0, 0.2232, 0.2831, 0.02217, 1.0, 0.2232, 0.2831, 0.02217, 1.0, 0.2232, 0.2831, 0.02217, 1.0, 0.2232, 0.2831, 0.02217, 1.0, 0.2232, 0.2831, 0.02217, 1.0, 0.2232, 0.2831, 0.02217, 1.0, 0.2232, 0.2831, 0.02217, 1.0, 0.2232, 0.2831, 0.02217, 1.0, 0.2232, 0.2831, 0.02217, 1.0, 0.2232, 0.2831, 0.02217, 1.0, 0.2232, 0.2831, 0.02217, 1.0, 0.2232, 0.2831, 0.02217, 1.0, 0.2232, 0.2831, 0.02217, 1.0, 0.2232, 0.2831, 0.02217, 1.0, 0.2232, 0.2831, 0.02217, 1.0, 0.2232, 0.2831, 0.02217, 1.0, 0.2232, 0.2831, 0.02217, 1.0, 0.2232, 0.2831, 0.02217, 1.0, 0.2232, 0.2831, 0.02217, 1.0, 0.2232, 0.2831, 0.02217, 1.0, 0.2232, 0.2831, 0.02217, 1.0, 0.2232, 0.2831, 0.02217, 1.0, 0.2232, 0.2831, 0.02217, 1.0, 0.2232, 0.2831, 0.02217, 1.0, 0.2232, 0.2831, 0.02217, 1.0, 0.2232, 0.2831, 0.02217, 1.0, 0.2232, 0.2831, 0.02217, 1.0, 0.2232, 0.2831, 0.02217, 1.0, 0.2232, 0.2831, 0.02217, 1.0, 0.2232, 0.2831, 0.02217, 1.0, 0.2232, 0.2831, 0.02217, 1.0, 0.2232, 0.2831, 0.02217, 1.0, 0.2232, 0.2831, 0.02217, 1.0, 0.2232, 0.2831, 0.02217, 1.0, 0.2232, 0.2831, 0.02217, 1.0, 0.2232, 0.2831, 0.02217, 1.0, 0.2232, 0.2831, 0.02217, 1.0, 0.2232, 0.2831, 0.02217, 1.0, 0.2232, 0.2831, 0.02217, 1.0, 0.2232, 0.2831, 0.02217, 1.0, 0.2232, 0.2831, 0.02217, 1.0, 0.2232, 0.2831, 0.02217, 1.0, 0.2232, 0.2831, 0.02217, 1.0, 0.2232, 0.2831, 0.02217, 1.0, 0.2232, 0.2831, 0.02217, 1.0, 0.2232, 0.2831, 0.02217, 1.0, 0.2232, 0.2831, 0.02217, 1.0, 0.2232, 0.2831, 0.02217, 1.0, 0.2232, 0.2831, 0.02217, 1.0, 0.2232, 0.2831, 0.02217, 1.0, 0.2232, 0.2831, 0.02217, 1.0, 0.2232, 0.2831, 0.02217, 1.0, 0.2232, 0.2831, 0.02217, 1.0, 0.2232, 0.2831, 0.02217, 1.0, 0.2232, 0.2831, 0.02217, 1.0, 0.2232, 0.2831, 0.02217, 1.0, 0.2232, 0.2831, 0.02217, 1.0, 0.2232, 0.2831, 0.02217, 1.0, 0.2232, 0.2831, 0.02217, 1.0, 0.2232, 0.2831, 0.02217, 1.0, 0.2232, 0.2831, 0.02217, 1.0, 0.2232, 0.2831, 0.02217, 1.0, 0.2232, 0.2831, 0.02217, 1.0, 0.2232, 0.2831, 0.02217, 1.0, 0.2232, 0.2831, 0.02217, 1.0, 0.2232, 0.2831, 0.02217, 1.0, 0.2232, 0.2831, 0.02217, 1.0, 0.2232, 0.2831, 0.02217, 1.0, 0.2232, 0.2831, 0.02217, 1.0, 0.2232, 0.2831, 0.02217, 1.0, 0.2232, 0.2831, 0.02217, 1.0, 0.2232, 0.2831, 0.02217, 1.0, 0.2232, 0.2831, 0.02217, 1.0, 0.2232, 0.2831, 0.02217, 1.0, 0.2232, 0.2831, 0.02217, 1.0, 0.2232, 0.2831, 0.02217, 1.0, 0.2232, 0.2831, 0.02217, 1.0, 0.2232, 0.2831, 0.02217, 1.0, 0.2232, 0.2831, 0.02217, 1.0, 0.2232, 0.2831, 0.02217, 1.0, 0.2232, 0.2831, 0.02217, 1.0, 0.2232, 0.2831, 0.02217, 1.0, 0.2232, 0.2831, 0.02217, 1.0, 0.2232, 0.2831, 0.02217, 1.0, 0.2232, 0.2831, 0.02217, 1.0, 0.2232, 0.2831, 0.02217, 1.0, 0.2232, 0.2831, 0.02217, 1.0, 0.2232, 0.2831, 0.02217, 1.0, 0.2232, 0.2831, 0.02217, 1.0, 0.2232, 0.2831, 0.02217, 1.0, 0.2232, 0.2831, 0.02217, 1.0, 0.2232, 0.2831, 0.02217, 1.0, 0.2232, 0.2831, 0.02217, 1.0, 0.2232, 0.2831, 0.02217, 1.0, 0.2232, 0.2831, 0.02217, 1.0, 0.2232, 0.2831, 0.02217, 1.0, 0.2232, 0.2831, 0.02217, 1.0, 0.2232, 0.2831, 0.02217, 1.0, 0.2232, 0.2831, 0.02217, 1.0, 0.2232, 0.2831, 0.02217, 1.0, 0.2232, 0.2831, 0.02217, 1.0, 0.2232, 0.2831, 0.02217, 1.0, 0.2232, 0.2831, 0.02217, 1.0, 0.2232, 0.2831, 0.02217, 1.0, 0.2232, 0.2831, 0.02217, 1.0, 0.2232, 0.2831, 0.02217, 1.0, 0.2232, 0.2831, 0.02217, 1.0, 0.2232, 0.2831, 0.02217, 1.0, 0.2232, 0.2831, 0.02217, 1.0, 0.2232, 0.2831, 0.02217, 1.0, 0.2232, 0.2831, 0.02217, 1.0, 0.2232, 0.2831, 0.02217, 1.0, 0.2232, 0.2831, 0.02217, 1.0, 0.2232, 0.2831, 0.02217, 1.0, 0.2232, 0.2831, 0.02217, 1.0, 0.2232, 0.2831, 0.02217, 1.0, 0.2232, 0.2831, 0.02217, 1.0, 0.2232, 0.2831, 0.02217, 1.0, 0.2232, 0.2831, 0.02217, 1.0, 0.2232, 0.2831, 0.02217, 1.0, 0.2232, 0.2831, 0.02217, 1.0, 0.2232, 0.2831, 0.02217, 1.0, 0.2232, 0.2831, 0.02217, 1.0, 0.2232, 0.2831, 0.02217, 1.0, 0.2232, 0.2831, 0.02217, 1.0, 0.2232, 0.2831, 0.02217, 1.0, 0.2232, 0.2831, 0.02217, 1.0, 0.2232, 0.2831, 0.02217, 1.0, 0.2232, 0.2831, 0.02217, 1.0, 0.2232, 0.2831, 0.02217, 1.0, 0.2232, 0.2831, 0.02217, 1.0, 0.2232, 0.2831, 0.02217, 1.0, 0.2232, 0.2831, 0.02217, 1.0, 0.2232, 0.2831, 0.02217, 1.0, 0.2232, 0.2831, 0.02217, 1.0, 0.2232, 0.2831, 0.02217, 1.0, 0.2232, 0.2831, 0.02217, 1.0, 0.2232, 0.2831, 0.02217, 1.0, 0.2232, 0.2831, 0.02217, 1.0, 0.2232, 0.2831, 0.02217, 1.0, 0.2232, 0.2831, 0.02217, 1.0, 0.2232, 0.2831, 0.02217, 1.0, 0.2232, 0.2831, 0.02217, 1.0, 0.2232, 0.2831, 0.02217, 1.0, 0.2232, 0.2831, 0.02217, 1.0, 0.2232, 0.2831, 0.02217, 1.0, 0.2232, 0.2831, 0.02217, 1.0, 0.2232, 0.2831, 0.02217, 1.0, 0.2232, 0.2831, 0.02217, 1.0, 0.2232, 0.2831, 0.02217, 1.0, 0.2232, 0.2831, 0.02217, 1.0, 0.2232, 0.2831, 0.02217, 1.0, 0.2232, 0.2831, 0.02217, 1.0, 0.2232, 0.2831, 0.02217, 1.0, 0.2232, 0.2831, 0.02217, 1.0, 0.2232, 0.2831, 0.02217, 1.0, 0.2232, 0.2831, 0.02217, 1.0, 0.2232, 0.2831, 0.02217, 1.0, 0.2232, 0.2831, 0.02217, 1.0, 0.2232, 0.2831, 0.02217, 1.0, 0.2232, 0.2831, 0.02217, 1.0, 0.2232, 0.2831, 0.02217, 1.0, 0.2232, 0.2831, 0.02217, 1.0, 0.2232, 0.2831, 0.02217, 1.0, 0.2232, 0.2831, 0.02217, 1.0, 0.2232, 0.2831, 0.02217, 1.0, 0.2232, 0.2831, 0.02217, 1.0, 0.2232, 0.2831, 0.02217, 1.0, 0.2232, 0.2831, 0.02217, 1.0, 0.2232, 0.2831, 0.02217, 1.0, 0.2232, 0.2831, 0.02217, 1.0, 0.2232, 0.2831, 0.02217, 1.0, 0.2232, 0.2831, 0.02217, 1.0, 0.2232, 0.2831, 0.02217, 1.0, 0.2232, 0.2831, 0.02217, 1.0, 0.2232, 0.2831, 0.02217, 1.0, 0.2232, 0.2831, 0.02217, 1.0, 0.2232, 0.2831, 0.02217, 1.0, 0.2232, 0.2831, 0.02217, 1.0, 0.2232, 0.2831, 0.02217, 1.0, 0.2232, 0.2831, 0.02217, 1.0, 0.2232, 0.2831, 0.02217, 1.0, 0.2232, 0.2831, 0.02217, 1.0, 0.2232, 0.2831, 0.02217, 1.0, 0.2232, 0.2831, 0.02217, 1.0, 0.2232, 0.2831, 0.02217, 1.0, 0.2232, 0.2831, 0.02217, 1.0, 0.2232, 0.2831, 0.02217, 1.0, 0.2232, 0.2831, 0.02217, 1.0])
me_plane.use_remesh_preserve_volume = False
me_plane.use_remesh_preserve_attributes = False
me_plane.use_mirror_vertex_groups = False
me_plane.update()

# ---- curves / text
cu_beziercurve = bpy.data.curves.new('BezierCurve', 'CURVE')
cu_beziercurve.dimensions = '3D'
_sp = cu_beziercurve.splines.new('BEZIER'); _sp.bezier_points.add(1)
_sp.bezier_points.foreach_set('co', [-1.0, 0.0, 0.0, 0.5386, 0.0, 0.6191])
_sp.bezier_points.foreach_set('handle_left', [-1.699, 0.0004513, -0.1043, -0.4614, 0.0, 0.1759])
_sp.bezier_points.foreach_set('handle_right', [-0.5, -0.0003226, 0.07457, 1.453, 0.0, 1.024])
for _p, _l, _r in zip(_sp.bezier_points, ['ALIGNED', 'ALIGNED'], ['ALIGNED', 'ALIGNED']): _p.handle_left_type = _l; _p.handle_right_type = _r
_sp.order_u = 0
_sp.order_v = 0
cu_beziercurve.use_path = True
cu_beziercurve.use_path_clamp = True
cu_beziercurve.bevel_resolution = 0
cu_beziercurve.fill_mode = 'HALF'

# ---- objects
ob_beziercurve = bpy.data.objects.new('BezierCurve', cu_beziercurve)
ob_plane = bpy.data.objects.new('Plane', me_plane)

# ---- transforms, parenting, visibility, modifiers, constraints
ob_beziercurve.location = (3.307, 0.421, -0.5839)
ob_beziercurve.scale = (3.049, 3.049, 3.049)
ob_beziercurve.lineart.crease_threshold = 0.0
ob_plane.location = (-0.05224, -1.522, -0.01196)
ob_plane.rotation_euler = (1.571, -0.0, 0.0)
ob_plane.lineart.crease_threshold = 0.0

# ---- collection membership
col_collection_1.objects.link(ob_beziercurve)
col_collection_1.objects.link(ob_plane)

# ---- scene / render settings (as saved in the file)
scene.frame_start = 1; scene.frame_end = 250; scene.frame_set(1)
scene.render.engine = 'BLENDER_EEVEE_NEXT'
scene.render.resolution_percentage = 50
scene.render.dither_intensity = 0.0
scene.cycles.use_denoising = False
scene.cycles.samples = 128
scene.cycles.sampling_pattern = 'TABULATED_SOBOL'
scene.cycles.light_sampling_threshold = 0.0
scene.cycles.use_adaptive_sampling = False
scene.cycles.use_light_tree = False
scene.cycles.blur_glossy = 0.0
scene.cycles.sample_clamp_indirect = 0.0
scene.view_settings.view_transform = 'Standard'
bpy.context.view_layer.update()

# ---- added for rendering (the .blend has no active camera and no usable light): camera, sun
cam_auto = bpy.data.cameras.new('AutoCamera')
cam_auto.lens = 50.0
cam_auto.sensor_width = 36.0
cam_auto.clip_end = 1000.0
ob_auto_camera = bpy.data.objects.new('AutoCamera', cam_auto)
scene.collection.objects.link(ob_auto_camera)
ob_auto_camera.location = (17.4912, -18.1118, 13.1611)
ob_auto_camera.rotation_euler = (1.09748, -7.21219e-08, 0.694738)
scene.camera = ob_auto_camera
light_auto_sun = bpy.data.lights.new('AutoSun', 'SUN')
light_auto_sun.energy = 3.0
light_auto_sun.angle = 0.0523599
ob_auto_sun = bpy.data.objects.new('AutoSun', light_auto_sun)
scene.collection.objects.link(ob_auto_sun)
ob_auto_sun.rotation_euler = (0.872665, 0.174533, 0.523599)
bpy.context.view_layer.update()
